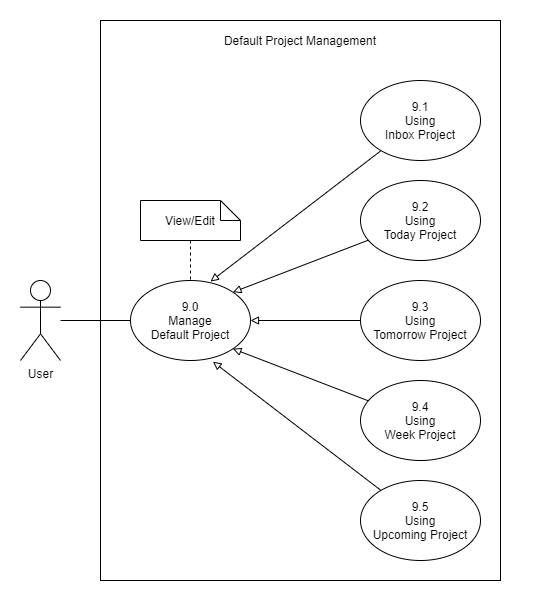

The diagram above was exported from draw.io. Its source (the exported page's mxGraphModel, read from the mxfile embedded in the PNG):
<mxGraphModel dx="1221" dy="1851" grid="1" gridSize="10" guides="1" tooltips="1" connect="1" arrows="1" fold="1" page="1" pageScale="1" pageWidth="827" pageHeight="1169" math="0" shadow="0">
  <root>
    <mxCell id="0" />
    <mxCell id="1" parent="0" />
    <mxCell id="9ZbQ3IoPN6_mdlo-v27y-19" value="" style="rounded=0;whiteSpace=wrap;html=1;glass=0;strokeColor=none;" vertex="1" parent="1">
      <mxGeometry x="140" y="-120" width="540" height="600" as="geometry" />
    </mxCell>
    <mxCell id="9ZbQ3IoPN6_mdlo-v27y-18" value="" style="rounded=0;whiteSpace=wrap;html=1;glass=0;" vertex="1" parent="1">
      <mxGeometry x="240" y="-100" width="400" height="560" as="geometry" />
    </mxCell>
    <mxCell id="9ZbQ3IoPN6_mdlo-v27y-9" style="edgeStyle=orthogonalEdgeStyle;rounded=0;orthogonalLoop=1;jettySize=auto;html=1;entryX=0;entryY=0.5;entryDx=0;entryDy=0;endArrow=none;endFill=0;" edge="1" parent="1" source="9ZbQ3IoPN6_mdlo-v27y-1" target="9ZbQ3IoPN6_mdlo-v27y-3">
      <mxGeometry relative="1" as="geometry" />
    </mxCell>
    <mxCell id="9ZbQ3IoPN6_mdlo-v27y-1" value="User" style="shape=umlActor;verticalLabelPosition=bottom;verticalAlign=top;html=1;outlineConnect=0;" vertex="1" parent="1">
      <mxGeometry x="160" y="160" width="40" height="80" as="geometry" />
    </mxCell>
    <mxCell id="9ZbQ3IoPN6_mdlo-v27y-3" value="9.0&lt;br&gt;Manage&lt;br&gt;Default Project" style="ellipse;whiteSpace=wrap;html=1;" vertex="1" parent="1">
      <mxGeometry x="270" y="160" width="120" height="80" as="geometry" />
    </mxCell>
    <mxCell id="9ZbQ3IoPN6_mdlo-v27y-10" style="rounded=0;orthogonalLoop=1;jettySize=auto;html=1;endArrow=block;endFill=0;" edge="1" parent="1" source="9ZbQ3IoPN6_mdlo-v27y-4">
      <mxGeometry relative="1" as="geometry">
        <mxPoint x="350" y="161" as="targetPoint" />
      </mxGeometry>
    </mxCell>
    <mxCell id="9ZbQ3IoPN6_mdlo-v27y-4" value="9.1&lt;br&gt;Using&lt;br&gt;Inbox Project" style="ellipse;whiteSpace=wrap;html=1;" vertex="1" parent="1">
      <mxGeometry x="500" y="-40" width="120" height="80" as="geometry" />
    </mxCell>
    <mxCell id="9ZbQ3IoPN6_mdlo-v27y-14" style="edgeStyle=none;rounded=0;orthogonalLoop=1;jettySize=auto;html=1;entryX=0.687;entryY=1.015;entryDx=0;entryDy=0;endArrow=block;endFill=0;entryPerimeter=0;" edge="1" parent="1" source="9ZbQ3IoPN6_mdlo-v27y-5" target="9ZbQ3IoPN6_mdlo-v27y-3">
      <mxGeometry relative="1" as="geometry" />
    </mxCell>
    <mxCell id="9ZbQ3IoPN6_mdlo-v27y-5" value="9.5&lt;br&gt;Using&lt;br&gt;Upcoming Project" style="ellipse;whiteSpace=wrap;html=1;" vertex="1" parent="1">
      <mxGeometry x="500" y="360" width="120" height="80" as="geometry" />
    </mxCell>
    <mxCell id="9ZbQ3IoPN6_mdlo-v27y-13" style="edgeStyle=none;rounded=0;orthogonalLoop=1;jettySize=auto;html=1;entryX=1;entryY=1;entryDx=0;entryDy=0;endArrow=block;endFill=0;" edge="1" parent="1" source="9ZbQ3IoPN6_mdlo-v27y-6" target="9ZbQ3IoPN6_mdlo-v27y-3">
      <mxGeometry relative="1" as="geometry" />
    </mxCell>
    <mxCell id="9ZbQ3IoPN6_mdlo-v27y-6" value="9.4&lt;br&gt;Using&lt;br&gt;Week Project" style="ellipse;whiteSpace=wrap;html=1;" vertex="1" parent="1">
      <mxGeometry x="500" y="260" width="120" height="80" as="geometry" />
    </mxCell>
    <mxCell id="9ZbQ3IoPN6_mdlo-v27y-12" style="edgeStyle=none;rounded=0;orthogonalLoop=1;jettySize=auto;html=1;entryX=1;entryY=0.5;entryDx=0;entryDy=0;endArrow=block;endFill=0;" edge="1" parent="1" source="9ZbQ3IoPN6_mdlo-v27y-7" target="9ZbQ3IoPN6_mdlo-v27y-3">
      <mxGeometry relative="1" as="geometry" />
    </mxCell>
    <mxCell id="9ZbQ3IoPN6_mdlo-v27y-7" value="9.3&lt;br&gt;Using&lt;br&gt;Tomorrow Project" style="ellipse;whiteSpace=wrap;html=1;" vertex="1" parent="1">
      <mxGeometry x="500" y="160" width="120" height="80" as="geometry" />
    </mxCell>
    <mxCell id="9ZbQ3IoPN6_mdlo-v27y-11" style="edgeStyle=none;rounded=0;orthogonalLoop=1;jettySize=auto;html=1;entryX=1;entryY=0;entryDx=0;entryDy=0;endArrow=block;endFill=0;" edge="1" parent="1" source="9ZbQ3IoPN6_mdlo-v27y-8" target="9ZbQ3IoPN6_mdlo-v27y-3">
      <mxGeometry relative="1" as="geometry" />
    </mxCell>
    <mxCell id="9ZbQ3IoPN6_mdlo-v27y-8" value="9.2&lt;br&gt;Using&lt;br&gt;Today Project" style="ellipse;whiteSpace=wrap;html=1;" vertex="1" parent="1">
      <mxGeometry x="500" y="60" width="120" height="80" as="geometry" />
    </mxCell>
    <mxCell id="9ZbQ3IoPN6_mdlo-v27y-17" style="edgeStyle=none;rounded=0;orthogonalLoop=1;jettySize=auto;html=1;entryX=0.5;entryY=0;entryDx=0;entryDy=0;endArrow=none;endFill=0;dashed=1;" edge="1" parent="1" source="9ZbQ3IoPN6_mdlo-v27y-16" target="9ZbQ3IoPN6_mdlo-v27y-3">
      <mxGeometry relative="1" as="geometry" />
    </mxCell>
    <mxCell id="9ZbQ3IoPN6_mdlo-v27y-16" value="View/Edit" style="shape=note;size=20;whiteSpace=wrap;html=1;" vertex="1" parent="1">
      <mxGeometry x="280" y="80" width="100" height="40" as="geometry" />
    </mxCell>
    <mxCell id="9ZbQ3IoPN6_mdlo-v27y-21" value="Default Project Management" style="text;html=1;strokeColor=none;fillColor=none;align=center;verticalAlign=middle;whiteSpace=wrap;rounded=0;glass=0;" vertex="1" parent="1">
      <mxGeometry x="350" y="-90" width="180" height="20" as="geometry" />
    </mxCell>
  </root>
</mxGraphModel>